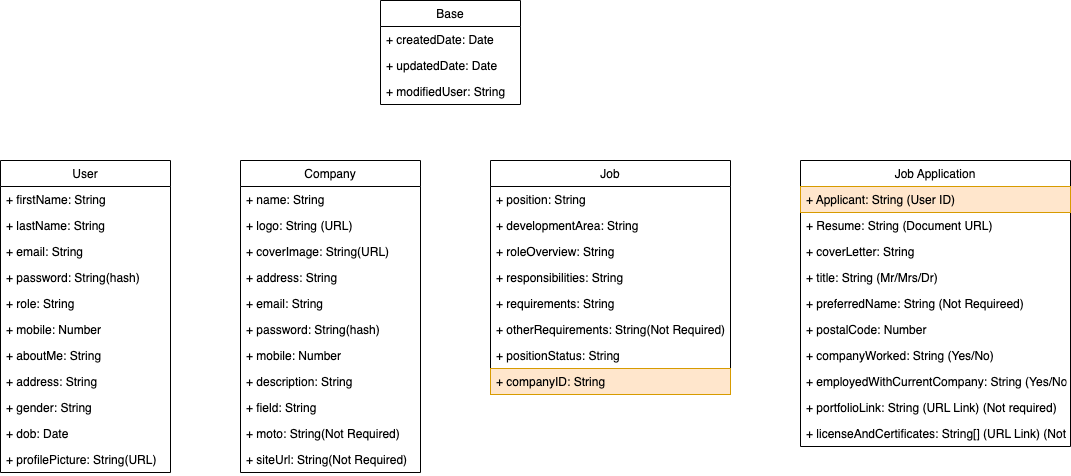

The diagram above was exported from draw.io. Its source (the exported page's mxGraphModel, read from the mxfile embedded in the PNG):
<mxGraphModel dx="1186" dy="614" grid="1" gridSize="10" guides="1" tooltips="1" connect="1" arrows="1" fold="1" page="1" pageScale="1" pageWidth="850" pageHeight="1100" math="0" shadow="0">
  <root>
    <mxCell id="0" />
    <mxCell id="1" parent="0" />
    <mxCell id="4-WE6WVJfUgRyhMsaUWX-1" value="User" style="swimlane;fontStyle=0;childLayout=stackLayout;horizontal=1;startSize=26;fillColor=none;horizontalStack=0;resizeParent=1;resizeParentMax=0;resizeLast=0;collapsible=1;marginBottom=0;" parent="1" vertex="1">
      <mxGeometry x="80" y="200" width="170" height="312" as="geometry" />
    </mxCell>
    <mxCell id="4-WE6WVJfUgRyhMsaUWX-2" value="+ firstName: String" style="text;strokeColor=none;fillColor=none;align=left;verticalAlign=top;spacingLeft=4;spacingRight=4;overflow=hidden;rotatable=0;points=[[0,0.5],[1,0.5]];portConstraint=eastwest;" parent="4-WE6WVJfUgRyhMsaUWX-1" vertex="1">
      <mxGeometry y="26" width="170" height="26" as="geometry" />
    </mxCell>
    <mxCell id="4-WE6WVJfUgRyhMsaUWX-3" value="+ lastName: String" style="text;strokeColor=none;fillColor=none;align=left;verticalAlign=top;spacingLeft=4;spacingRight=4;overflow=hidden;rotatable=0;points=[[0,0.5],[1,0.5]];portConstraint=eastwest;" parent="4-WE6WVJfUgRyhMsaUWX-1" vertex="1">
      <mxGeometry y="52" width="170" height="26" as="geometry" />
    </mxCell>
    <mxCell id="4-WE6WVJfUgRyhMsaUWX-4" value="+ email: String" style="text;strokeColor=none;fillColor=none;align=left;verticalAlign=top;spacingLeft=4;spacingRight=4;overflow=hidden;rotatable=0;points=[[0,0.5],[1,0.5]];portConstraint=eastwest;" parent="4-WE6WVJfUgRyhMsaUWX-1" vertex="1">
      <mxGeometry y="78" width="170" height="26" as="geometry" />
    </mxCell>
    <mxCell id="4-WE6WVJfUgRyhMsaUWX-17" value="+ password: String(hash)" style="text;strokeColor=none;fillColor=none;align=left;verticalAlign=top;spacingLeft=4;spacingRight=4;overflow=hidden;rotatable=0;points=[[0,0.5],[1,0.5]];portConstraint=eastwest;" parent="4-WE6WVJfUgRyhMsaUWX-1" vertex="1">
      <mxGeometry y="104" width="170" height="26" as="geometry" />
    </mxCell>
    <mxCell id="4-WE6WVJfUgRyhMsaUWX-18" value="+ role: String" style="text;strokeColor=none;fillColor=none;align=left;verticalAlign=top;spacingLeft=4;spacingRight=4;overflow=hidden;rotatable=0;points=[[0,0.5],[1,0.5]];portConstraint=eastwest;" parent="4-WE6WVJfUgRyhMsaUWX-1" vertex="1">
      <mxGeometry y="130" width="170" height="26" as="geometry" />
    </mxCell>
    <mxCell id="4-WE6WVJfUgRyhMsaUWX-19" value="+ mobile: Number" style="text;strokeColor=none;fillColor=none;align=left;verticalAlign=top;spacingLeft=4;spacingRight=4;overflow=hidden;rotatable=0;points=[[0,0.5],[1,0.5]];portConstraint=eastwest;" parent="4-WE6WVJfUgRyhMsaUWX-1" vertex="1">
      <mxGeometry y="156" width="170" height="26" as="geometry" />
    </mxCell>
    <mxCell id="4-WE6WVJfUgRyhMsaUWX-21" value="+ aboutMe: String" style="text;strokeColor=none;fillColor=none;align=left;verticalAlign=top;spacingLeft=4;spacingRight=4;overflow=hidden;rotatable=0;points=[[0,0.5],[1,0.5]];portConstraint=eastwest;" parent="4-WE6WVJfUgRyhMsaUWX-1" vertex="1">
      <mxGeometry y="182" width="170" height="26" as="geometry" />
    </mxCell>
    <mxCell id="4-WE6WVJfUgRyhMsaUWX-20" value="+ address: String" style="text;strokeColor=none;fillColor=none;align=left;verticalAlign=top;spacingLeft=4;spacingRight=4;overflow=hidden;rotatable=0;points=[[0,0.5],[1,0.5]];portConstraint=eastwest;" parent="4-WE6WVJfUgRyhMsaUWX-1" vertex="1">
      <mxGeometry y="208" width="170" height="26" as="geometry" />
    </mxCell>
    <mxCell id="4-WE6WVJfUgRyhMsaUWX-22" value="+ gender: String" style="text;strokeColor=none;fillColor=none;align=left;verticalAlign=top;spacingLeft=4;spacingRight=4;overflow=hidden;rotatable=0;points=[[0,0.5],[1,0.5]];portConstraint=eastwest;" parent="4-WE6WVJfUgRyhMsaUWX-1" vertex="1">
      <mxGeometry y="234" width="170" height="26" as="geometry" />
    </mxCell>
    <mxCell id="4-WE6WVJfUgRyhMsaUWX-28" value="+ dob: Date" style="text;strokeColor=none;fillColor=none;align=left;verticalAlign=top;spacingLeft=4;spacingRight=4;overflow=hidden;rotatable=0;points=[[0,0.5],[1,0.5]];portConstraint=eastwest;" parent="4-WE6WVJfUgRyhMsaUWX-1" vertex="1">
      <mxGeometry y="260" width="170" height="26" as="geometry" />
    </mxCell>
    <mxCell id="4-WE6WVJfUgRyhMsaUWX-23" value="+ profilePicture: String(URL)" style="text;strokeColor=none;fillColor=none;align=left;verticalAlign=top;spacingLeft=4;spacingRight=4;overflow=hidden;rotatable=0;points=[[0,0.5],[1,0.5]];portConstraint=eastwest;" parent="4-WE6WVJfUgRyhMsaUWX-1" vertex="1">
      <mxGeometry y="286" width="170" height="26" as="geometry" />
    </mxCell>
    <mxCell id="4-WE6WVJfUgRyhMsaUWX-5" value="Company" style="swimlane;fontStyle=0;childLayout=stackLayout;horizontal=1;startSize=26;fillColor=none;horizontalStack=0;resizeParent=1;resizeParentMax=0;resizeLast=0;collapsible=1;marginBottom=0;" parent="1" vertex="1">
      <mxGeometry x="320" y="200" width="180" height="312" as="geometry" />
    </mxCell>
    <mxCell id="4-WE6WVJfUgRyhMsaUWX-6" value="+ name: String" style="text;strokeColor=none;fillColor=none;align=left;verticalAlign=top;spacingLeft=4;spacingRight=4;overflow=hidden;rotatable=0;points=[[0,0.5],[1,0.5]];portConstraint=eastwest;" parent="4-WE6WVJfUgRyhMsaUWX-5" vertex="1">
      <mxGeometry y="26" width="180" height="26" as="geometry" />
    </mxCell>
    <mxCell id="4-WE6WVJfUgRyhMsaUWX-7" value="+ logo: String (URL) " style="text;strokeColor=none;fillColor=none;align=left;verticalAlign=top;spacingLeft=4;spacingRight=4;overflow=hidden;rotatable=0;points=[[0,0.5],[1,0.5]];portConstraint=eastwest;" parent="4-WE6WVJfUgRyhMsaUWX-5" vertex="1">
      <mxGeometry y="52" width="180" height="26" as="geometry" />
    </mxCell>
    <mxCell id="4-WE6WVJfUgRyhMsaUWX-8" value="+ coverImage: String(URL)" style="text;strokeColor=none;fillColor=none;align=left;verticalAlign=top;spacingLeft=4;spacingRight=4;overflow=hidden;rotatable=0;points=[[0,0.5],[1,0.5]];portConstraint=eastwest;" parent="4-WE6WVJfUgRyhMsaUWX-5" vertex="1">
      <mxGeometry y="78" width="180" height="26" as="geometry" />
    </mxCell>
    <mxCell id="4-WE6WVJfUgRyhMsaUWX-30" value="+ address: String " style="text;strokeColor=none;fillColor=none;align=left;verticalAlign=top;spacingLeft=4;spacingRight=4;overflow=hidden;rotatable=0;points=[[0,0.5],[1,0.5]];portConstraint=eastwest;" parent="4-WE6WVJfUgRyhMsaUWX-5" vertex="1">
      <mxGeometry y="104" width="180" height="26" as="geometry" />
    </mxCell>
    <mxCell id="UrRKbK-4ng3Qr-RlCngr-1" value="+ email: String " style="text;strokeColor=none;fillColor=none;align=left;verticalAlign=top;spacingLeft=4;spacingRight=4;overflow=hidden;rotatable=0;points=[[0,0.5],[1,0.5]];portConstraint=eastwest;" vertex="1" parent="4-WE6WVJfUgRyhMsaUWX-5">
      <mxGeometry y="130" width="180" height="26" as="geometry" />
    </mxCell>
    <mxCell id="UrRKbK-4ng3Qr-RlCngr-2" value="+ password: String(hash)" style="text;strokeColor=none;fillColor=none;align=left;verticalAlign=top;spacingLeft=4;spacingRight=4;overflow=hidden;rotatable=0;points=[[0,0.5],[1,0.5]];portConstraint=eastwest;" vertex="1" parent="4-WE6WVJfUgRyhMsaUWX-5">
      <mxGeometry y="156" width="180" height="26" as="geometry" />
    </mxCell>
    <mxCell id="4-WE6WVJfUgRyhMsaUWX-31" value="+ mobile: Number " style="text;strokeColor=none;fillColor=none;align=left;verticalAlign=top;spacingLeft=4;spacingRight=4;overflow=hidden;rotatable=0;points=[[0,0.5],[1,0.5]];portConstraint=eastwest;" parent="4-WE6WVJfUgRyhMsaUWX-5" vertex="1">
      <mxGeometry y="182" width="180" height="26" as="geometry" />
    </mxCell>
    <mxCell id="4-WE6WVJfUgRyhMsaUWX-32" value="+ description: String " style="text;strokeColor=none;fillColor=none;align=left;verticalAlign=top;spacingLeft=4;spacingRight=4;overflow=hidden;rotatable=0;points=[[0,0.5],[1,0.5]];portConstraint=eastwest;" parent="4-WE6WVJfUgRyhMsaUWX-5" vertex="1">
      <mxGeometry y="208" width="180" height="26" as="geometry" />
    </mxCell>
    <mxCell id="4-WE6WVJfUgRyhMsaUWX-34" value="+ field: String " style="text;strokeColor=none;fillColor=none;align=left;verticalAlign=top;spacingLeft=4;spacingRight=4;overflow=hidden;rotatable=0;points=[[0,0.5],[1,0.5]];portConstraint=eastwest;" parent="4-WE6WVJfUgRyhMsaUWX-5" vertex="1">
      <mxGeometry y="234" width="180" height="26" as="geometry" />
    </mxCell>
    <mxCell id="4-WE6WVJfUgRyhMsaUWX-35" value="+ moto: String(Not Required) " style="text;strokeColor=none;fillColor=none;align=left;verticalAlign=top;spacingLeft=4;spacingRight=4;overflow=hidden;rotatable=0;points=[[0,0.5],[1,0.5]];portConstraint=eastwest;" parent="4-WE6WVJfUgRyhMsaUWX-5" vertex="1">
      <mxGeometry y="260" width="180" height="26" as="geometry" />
    </mxCell>
    <mxCell id="4-WE6WVJfUgRyhMsaUWX-36" value="+ siteUrl: String(Not Required) " style="text;strokeColor=none;fillColor=none;align=left;verticalAlign=top;spacingLeft=4;spacingRight=4;overflow=hidden;rotatable=0;points=[[0,0.5],[1,0.5]];portConstraint=eastwest;" parent="4-WE6WVJfUgRyhMsaUWX-5" vertex="1">
      <mxGeometry y="286" width="180" height="26" as="geometry" />
    </mxCell>
    <mxCell id="4-WE6WVJfUgRyhMsaUWX-9" value="Job" style="swimlane;fontStyle=0;childLayout=stackLayout;horizontal=1;startSize=26;fillColor=none;horizontalStack=0;resizeParent=1;resizeParentMax=0;resizeLast=0;collapsible=1;marginBottom=0;" parent="1" vertex="1">
      <mxGeometry x="570" y="200" width="240" height="234" as="geometry" />
    </mxCell>
    <mxCell id="4-WE6WVJfUgRyhMsaUWX-10" value="+ position: String" style="text;strokeColor=none;fillColor=none;align=left;verticalAlign=top;spacingLeft=4;spacingRight=4;overflow=hidden;rotatable=0;points=[[0,0.5],[1,0.5]];portConstraint=eastwest;" parent="4-WE6WVJfUgRyhMsaUWX-9" vertex="1">
      <mxGeometry y="26" width="240" height="26" as="geometry" />
    </mxCell>
    <mxCell id="4-WE6WVJfUgRyhMsaUWX-11" value="+ developmentArea: String" style="text;strokeColor=none;fillColor=none;align=left;verticalAlign=top;spacingLeft=4;spacingRight=4;overflow=hidden;rotatable=0;points=[[0,0.5],[1,0.5]];portConstraint=eastwest;" parent="4-WE6WVJfUgRyhMsaUWX-9" vertex="1">
      <mxGeometry y="52" width="240" height="26" as="geometry" />
    </mxCell>
    <mxCell id="4-WE6WVJfUgRyhMsaUWX-12" value="+ roleOverview: String" style="text;strokeColor=none;fillColor=none;align=left;verticalAlign=top;spacingLeft=4;spacingRight=4;overflow=hidden;rotatable=0;points=[[0,0.5],[1,0.5]];portConstraint=eastwest;" parent="4-WE6WVJfUgRyhMsaUWX-9" vertex="1">
      <mxGeometry y="78" width="240" height="26" as="geometry" />
    </mxCell>
    <mxCell id="4-WE6WVJfUgRyhMsaUWX-37" value="+ responsibilities: String" style="text;strokeColor=none;fillColor=none;align=left;verticalAlign=top;spacingLeft=4;spacingRight=4;overflow=hidden;rotatable=0;points=[[0,0.5],[1,0.5]];portConstraint=eastwest;" parent="4-WE6WVJfUgRyhMsaUWX-9" vertex="1">
      <mxGeometry y="104" width="240" height="26" as="geometry" />
    </mxCell>
    <mxCell id="4-WE6WVJfUgRyhMsaUWX-38" value="+ requirements: String" style="text;strokeColor=none;fillColor=none;align=left;verticalAlign=top;spacingLeft=4;spacingRight=4;overflow=hidden;rotatable=0;points=[[0,0.5],[1,0.5]];portConstraint=eastwest;" parent="4-WE6WVJfUgRyhMsaUWX-9" vertex="1">
      <mxGeometry y="130" width="240" height="26" as="geometry" />
    </mxCell>
    <mxCell id="4-WE6WVJfUgRyhMsaUWX-39" value="+ otherRequirements: String(Not Required)" style="text;strokeColor=none;fillColor=none;align=left;verticalAlign=top;spacingLeft=4;spacingRight=4;overflow=hidden;rotatable=0;points=[[0,0.5],[1,0.5]];portConstraint=eastwest;" parent="4-WE6WVJfUgRyhMsaUWX-9" vertex="1">
      <mxGeometry y="156" width="240" height="26" as="geometry" />
    </mxCell>
    <mxCell id="4-WE6WVJfUgRyhMsaUWX-40" value="+ positionStatus: String" style="text;strokeColor=none;fillColor=none;align=left;verticalAlign=top;spacingLeft=4;spacingRight=4;overflow=hidden;rotatable=0;points=[[0,0.5],[1,0.5]];portConstraint=eastwest;" parent="4-WE6WVJfUgRyhMsaUWX-9" vertex="1">
      <mxGeometry y="182" width="240" height="26" as="geometry" />
    </mxCell>
    <mxCell id="6JgfYmBHh5AMaIQ4m7hy-5" value="+ companyID: String" style="text;strokeColor=#d79b00;fillColor=#ffe6cc;align=left;verticalAlign=top;spacingLeft=4;spacingRight=4;overflow=hidden;rotatable=0;points=[[0,0.5],[1,0.5]];portConstraint=eastwest;" parent="4-WE6WVJfUgRyhMsaUWX-9" vertex="1">
      <mxGeometry y="208" width="240" height="26" as="geometry" />
    </mxCell>
    <mxCell id="4-WE6WVJfUgRyhMsaUWX-13" value="Job Application" style="swimlane;fontStyle=0;childLayout=stackLayout;horizontal=1;startSize=26;fillColor=none;horizontalStack=0;resizeParent=1;resizeParentMax=0;resizeLast=0;collapsible=1;marginBottom=0;" parent="1" vertex="1">
      <mxGeometry x="880" y="200" width="270" height="286" as="geometry" />
    </mxCell>
    <mxCell id="4-WE6WVJfUgRyhMsaUWX-14" value="+ Applicant: String (User ID)" style="text;strokeColor=#d79b00;fillColor=#ffe6cc;align=left;verticalAlign=top;spacingLeft=4;spacingRight=4;overflow=hidden;rotatable=0;points=[[0,0.5],[1,0.5]];portConstraint=eastwest;" parent="4-WE6WVJfUgRyhMsaUWX-13" vertex="1">
      <mxGeometry y="26" width="270" height="26" as="geometry" />
    </mxCell>
    <mxCell id="4-WE6WVJfUgRyhMsaUWX-15" value="+ Resume: String (Document URL)" style="text;strokeColor=none;fillColor=none;align=left;verticalAlign=top;spacingLeft=4;spacingRight=4;overflow=hidden;rotatable=0;points=[[0,0.5],[1,0.5]];portConstraint=eastwest;" parent="4-WE6WVJfUgRyhMsaUWX-13" vertex="1">
      <mxGeometry y="52" width="270" height="26" as="geometry" />
    </mxCell>
    <mxCell id="4-WE6WVJfUgRyhMsaUWX-16" value="+ coverLetter: String" style="text;strokeColor=none;fillColor=none;align=left;verticalAlign=top;spacingLeft=4;spacingRight=4;overflow=hidden;rotatable=0;points=[[0,0.5],[1,0.5]];portConstraint=eastwest;" parent="4-WE6WVJfUgRyhMsaUWX-13" vertex="1">
      <mxGeometry y="78" width="270" height="26" as="geometry" />
    </mxCell>
    <mxCell id="4-WE6WVJfUgRyhMsaUWX-54" value="+ title: String (Mr/Mrs/Dr)" style="text;strokeColor=none;fillColor=none;align=left;verticalAlign=top;spacingLeft=4;spacingRight=4;overflow=hidden;rotatable=0;points=[[0,0.5],[1,0.5]];portConstraint=eastwest;" parent="4-WE6WVJfUgRyhMsaUWX-13" vertex="1">
      <mxGeometry y="104" width="270" height="26" as="geometry" />
    </mxCell>
    <mxCell id="4-WE6WVJfUgRyhMsaUWX-53" value="+ preferredName: String (Not Requireed)" style="text;strokeColor=none;fillColor=none;align=left;verticalAlign=top;spacingLeft=4;spacingRight=4;overflow=hidden;rotatable=0;points=[[0,0.5],[1,0.5]];portConstraint=eastwest;" parent="4-WE6WVJfUgRyhMsaUWX-13" vertex="1">
      <mxGeometry y="130" width="270" height="26" as="geometry" />
    </mxCell>
    <mxCell id="4-WE6WVJfUgRyhMsaUWX-55" value="+ postalCode: Number" style="text;strokeColor=none;fillColor=none;align=left;verticalAlign=top;spacingLeft=4;spacingRight=4;overflow=hidden;rotatable=0;points=[[0,0.5],[1,0.5]];portConstraint=eastwest;" parent="4-WE6WVJfUgRyhMsaUWX-13" vertex="1">
      <mxGeometry y="156" width="270" height="26" as="geometry" />
    </mxCell>
    <mxCell id="6JgfYmBHh5AMaIQ4m7hy-1" value="+ companyWorked: String (Yes/No)" style="text;strokeColor=none;fillColor=none;align=left;verticalAlign=top;spacingLeft=4;spacingRight=4;overflow=hidden;rotatable=0;points=[[0,0.5],[1,0.5]];portConstraint=eastwest;" parent="4-WE6WVJfUgRyhMsaUWX-13" vertex="1">
      <mxGeometry y="182" width="270" height="26" as="geometry" />
    </mxCell>
    <mxCell id="6JgfYmBHh5AMaIQ4m7hy-2" value="+ employedWithCurrentCompany: String (Yes/No)" style="text;strokeColor=none;fillColor=none;align=left;verticalAlign=top;spacingLeft=4;spacingRight=4;overflow=hidden;rotatable=0;points=[[0,0.5],[1,0.5]];portConstraint=eastwest;" parent="4-WE6WVJfUgRyhMsaUWX-13" vertex="1">
      <mxGeometry y="208" width="270" height="26" as="geometry" />
    </mxCell>
    <mxCell id="6JgfYmBHh5AMaIQ4m7hy-3" value="+ portfolioLink: String (URL Link) (Not required)" style="text;strokeColor=none;fillColor=none;align=left;verticalAlign=top;spacingLeft=4;spacingRight=4;overflow=hidden;rotatable=0;points=[[0,0.5],[1,0.5]];portConstraint=eastwest;" parent="4-WE6WVJfUgRyhMsaUWX-13" vertex="1">
      <mxGeometry y="234" width="270" height="26" as="geometry" />
    </mxCell>
    <mxCell id="6JgfYmBHh5AMaIQ4m7hy-4" value="+ licenseAndCertificates: String[] (URL Link) (Not required)" style="text;strokeColor=none;fillColor=none;align=left;verticalAlign=top;spacingLeft=4;spacingRight=4;overflow=hidden;rotatable=0;points=[[0,0.5],[1,0.5]];portConstraint=eastwest;" parent="4-WE6WVJfUgRyhMsaUWX-13" vertex="1">
      <mxGeometry y="260" width="270" height="26" as="geometry" />
    </mxCell>
    <mxCell id="4-WE6WVJfUgRyhMsaUWX-24" value="Base" style="swimlane;fontStyle=0;childLayout=stackLayout;horizontal=1;startSize=26;fillColor=none;horizontalStack=0;resizeParent=1;resizeParentMax=0;resizeLast=0;collapsible=1;marginBottom=0;" parent="1" vertex="1">
      <mxGeometry x="460" y="40" width="140" height="104" as="geometry" />
    </mxCell>
    <mxCell id="4-WE6WVJfUgRyhMsaUWX-25" value="+ createdDate: Date" style="text;strokeColor=none;fillColor=none;align=left;verticalAlign=top;spacingLeft=4;spacingRight=4;overflow=hidden;rotatable=0;points=[[0,0.5],[1,0.5]];portConstraint=eastwest;" parent="4-WE6WVJfUgRyhMsaUWX-24" vertex="1">
      <mxGeometry y="26" width="140" height="26" as="geometry" />
    </mxCell>
    <mxCell id="4-WE6WVJfUgRyhMsaUWX-26" value="+ updatedDate: Date" style="text;strokeColor=none;fillColor=none;align=left;verticalAlign=top;spacingLeft=4;spacingRight=4;overflow=hidden;rotatable=0;points=[[0,0.5],[1,0.5]];portConstraint=eastwest;" parent="4-WE6WVJfUgRyhMsaUWX-24" vertex="1">
      <mxGeometry y="52" width="140" height="26" as="geometry" />
    </mxCell>
    <mxCell id="4-WE6WVJfUgRyhMsaUWX-27" value="+ modifiedUser: String" style="text;strokeColor=none;fillColor=none;align=left;verticalAlign=top;spacingLeft=4;spacingRight=4;overflow=hidden;rotatable=0;points=[[0,0.5],[1,0.5]];portConstraint=eastwest;" parent="4-WE6WVJfUgRyhMsaUWX-24" vertex="1">
      <mxGeometry y="78" width="140" height="26" as="geometry" />
    </mxCell>
  </root>
</mxGraphModel>